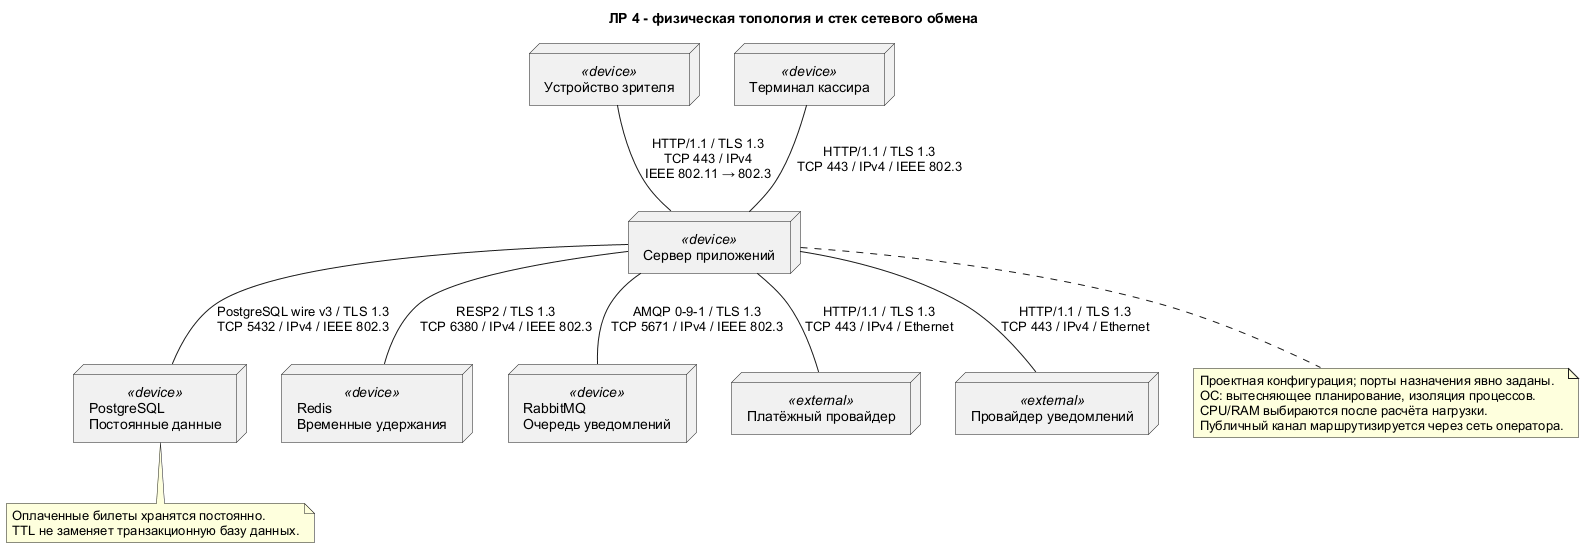

The diagram above was rendered by PlantUML. Its source (embedded in the PNG):
@startuml
skinparam defaultFontName Arial
skinparam componentStyle rectangle
title ЛР 4 - физическая топология и стек сетевого обмена
node "Устройство зрителя" as client <<device>>
node "Терминал кассира" as cashier <<device>>
node "Сервер приложений" as app <<device>>
node "PostgreSQL\nПостоянные данные" as db <<device>>
node "Redis\nВременные удержания" as redis <<device>>
node "RabbitMQ\nОчередь уведомлений" as queue <<device>>
node "Платёжный провайдер" as pay <<external>>
node "Провайдер уведомлений" as notify <<external>>
client -- app : HTTP/1.1 / TLS 1.3\nTCP 443 / IPv4\nIEEE 802.11 → 802.3
cashier -- app : HTTP/1.1 / TLS 1.3\nTCP 443 / IPv4 / IEEE 802.3
app -- db : PostgreSQL wire v3 / TLS 1.3\nTCP 5432 / IPv4 / IEEE 802.3
app -- redis : RESP2 / TLS 1.3\nTCP 6380 / IPv4 / IEEE 802.3
app -- queue : AMQP 0-9-1 / TLS 1.3\nTCP 5671 / IPv4 / IEEE 802.3
app -- pay : HTTP/1.1 / TLS 1.3\nTCP 443 / IPv4 / Ethernet
app -- notify : HTTP/1.1 / TLS 1.3\nTCP 443 / IPv4 / Ethernet
note bottom of app
 Проектная конфигурация; порты назначения явно заданы.
 ОС: вытесняющее планирование, изоляция процессов.
 CPU/RAM выбираются после расчёта нагрузки.
 Публичный канал маршрутизируется через сеть оператора.
end note
note bottom of db
 Оплаченные билеты хранятся постоянно.
 TTL не заменяет транзакционную базу данных.
end note
@enduml